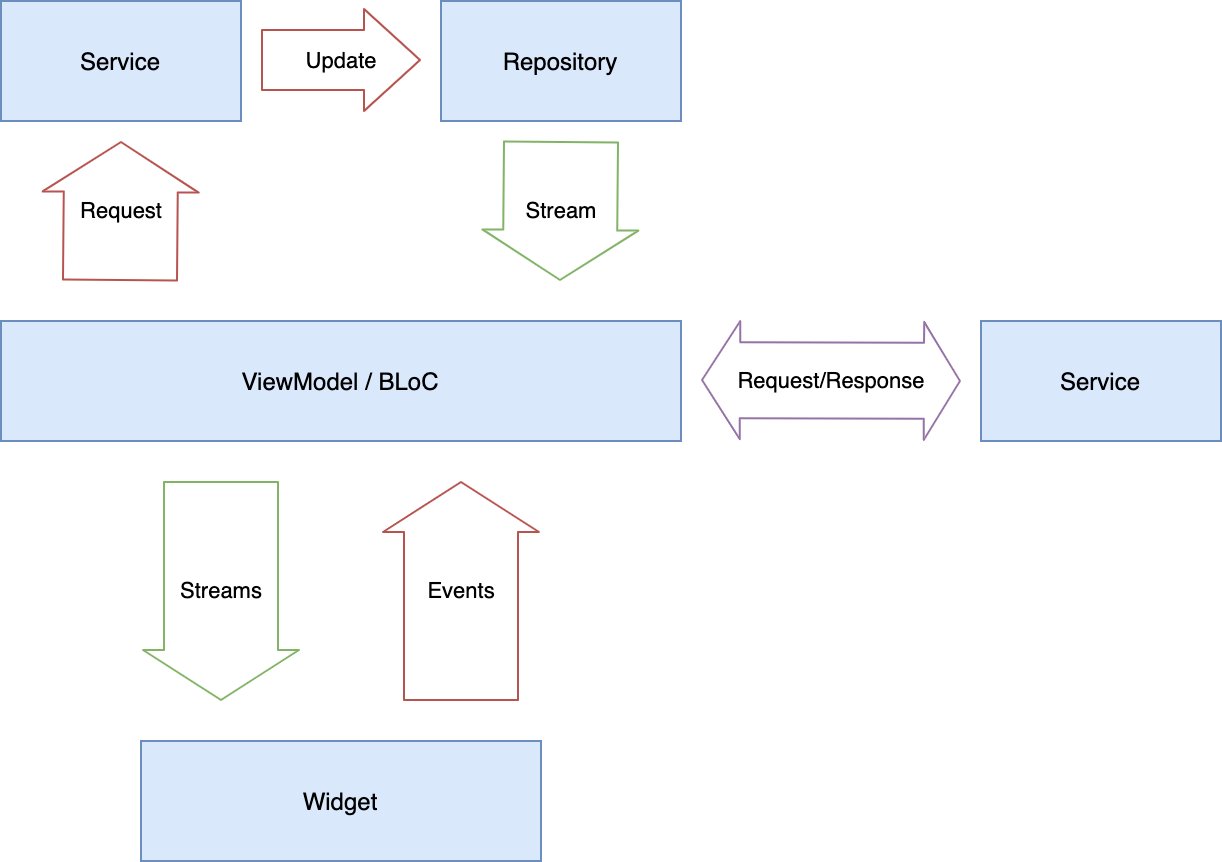

The diagram above was exported from draw.io. Its source (the exported page's mxGraphModel, read from the mxfile embedded in the PNG):
<mxGraphModel dx="1426" dy="826" grid="1" gridSize="10" guides="1" tooltips="1" connect="1" arrows="1" fold="1" page="1" pageScale="1" pageWidth="850" pageHeight="1100" math="0" shadow="0">
  <root>
    <mxCell id="0" />
    <mxCell id="1" parent="0" />
    <mxCell id="2" value="Widget" style="rounded=0;whiteSpace=wrap;html=1;fillColor=#dae8fc;strokeColor=#6c8ebf;" vertex="1" parent="1">
      <mxGeometry x="210" y="450" width="200" height="60" as="geometry" />
    </mxCell>
    <mxCell id="3" value="ViewModel / BLoC" style="rounded=0;whiteSpace=wrap;html=1;fillColor=#dae8fc;strokeColor=#6c8ebf;" vertex="1" parent="1">
      <mxGeometry x="140" y="240" width="340" height="60" as="geometry" />
    </mxCell>
    <mxCell id="4" value="Service" style="rounded=0;whiteSpace=wrap;html=1;fillColor=#dae8fc;strokeColor=#6c8ebf;" vertex="1" parent="1">
      <mxGeometry x="140" y="80" width="120" height="60" as="geometry" />
    </mxCell>
    <mxCell id="5" value="Repository" style="rounded=0;whiteSpace=wrap;html=1;fillColor=#dae8fc;strokeColor=#6c8ebf;" vertex="1" parent="1">
      <mxGeometry x="360" y="80" width="120" height="60" as="geometry" />
    </mxCell>
    <mxCell id="6" value="Streams" style="shape=flexArrow;endArrow=classic;html=1;width=57;endSize=8;fillColor=none;strokeColor=#82b366;" edge="1" parent="1">
      <mxGeometry width="50" height="50" relative="1" as="geometry">
        <mxPoint x="250" y="320" as="sourcePoint" />
        <mxPoint x="250" y="430" as="targetPoint" />
      </mxGeometry>
    </mxCell>
    <mxCell id="7" value="Events" style="shape=flexArrow;endArrow=classic;html=1;width=57;endSize=8;fillColor=none;strokeColor=#b85450;" edge="1" parent="1">
      <mxGeometry width="50" height="50" relative="1" as="geometry">
        <mxPoint x="370" y="430" as="sourcePoint" />
        <mxPoint x="370" y="320" as="targetPoint" />
      </mxGeometry>
    </mxCell>
    <mxCell id="8" value="Stream" style="shape=flexArrow;endArrow=classic;html=1;width=57;endSize=8;fillColor=none;strokeColor=#82b366;" edge="1" parent="1">
      <mxGeometry width="50" height="50" relative="1" as="geometry">
        <mxPoint x="420" y="150" as="sourcePoint" />
        <mxPoint x="419.5" y="220" as="targetPoint" />
      </mxGeometry>
    </mxCell>
    <mxCell id="9" value="Request" style="shape=flexArrow;endArrow=classic;html=1;width=57;endSize=8;fillColor=none;strokeColor=#b85450;" edge="1" parent="1">
      <mxGeometry width="50" height="50" relative="1" as="geometry">
        <mxPoint x="199.5" y="220" as="sourcePoint" />
        <mxPoint x="200" y="150" as="targetPoint" />
      </mxGeometry>
    </mxCell>
    <mxCell id="10" value="Update" style="shape=flexArrow;endArrow=classic;html=1;width=30;endSize=9;fillColor=none;strokeColor=#b85450;" edge="1" parent="1">
      <mxGeometry width="50" height="50" relative="1" as="geometry">
        <mxPoint x="270" y="109.5" as="sourcePoint" />
        <mxPoint x="350" y="109.5" as="targetPoint" />
      </mxGeometry>
    </mxCell>
    <mxCell id="11" value="Service" style="rounded=0;whiteSpace=wrap;html=1;fillColor=#dae8fc;strokeColor=#6c8ebf;" vertex="1" parent="1">
      <mxGeometry x="630" y="240" width="120" height="60" as="geometry" />
    </mxCell>
    <mxCell id="12" value="Request/Response" style="shape=flexArrow;endArrow=classic;startArrow=classic;html=1;width=38;endSize=5.67;fillColor=none;strokeColor=#9673a6;" edge="1" parent="1">
      <mxGeometry width="50" height="50" relative="1" as="geometry">
        <mxPoint x="490" y="269.5" as="sourcePoint" />
        <mxPoint x="620" y="270" as="targetPoint" />
      </mxGeometry>
    </mxCell>
  </root>
</mxGraphModel>